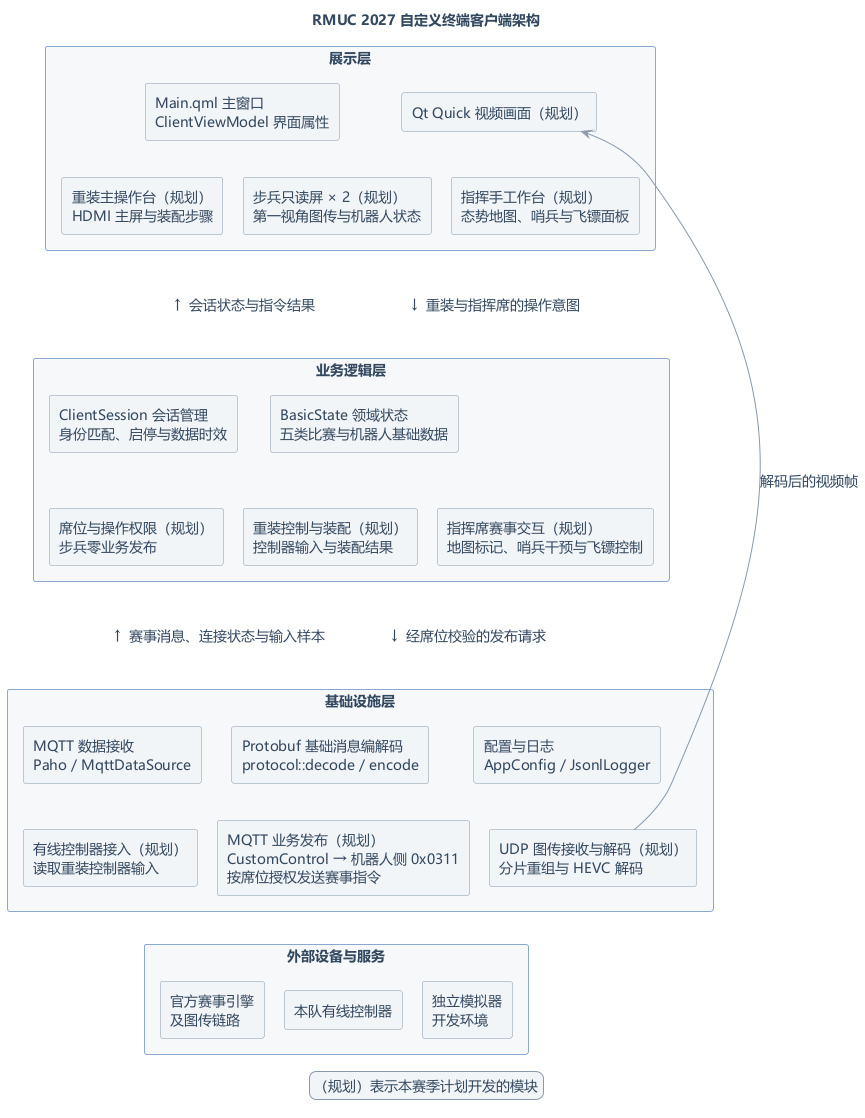

The diagram above was rendered by PlantUML. Its source (embedded in the PNG):
@startuml
' ===== 统一配色：所有分层、模块和连线均使用“外部设备与服务”的样式 =====
!$sectionFill   = "#F6F8FA"
!$sectionBorder = "#8AA9D2"
!$moduleFill    = "#F2F5F8"
!$moduleBorder  = "#8799AB"
!$textColor     = "#32485F"
!$pageFill      = "#FFFFFF"
' ===== 配色结束 =====

!$moduleStyle = $moduleFill + ";line:" + %substr($moduleBorder, 1) + ";text:" + %substr($textColor, 1)

title RMUC 2027 自定义终端客户端架构
top to bottom direction
skinparam backgroundColor $pageFill
skinparam defaultFontColor $textColor
skinparam packageBorderColor $sectionBorder
skinparam ArrowColor $moduleBorder
skinparam ArrowFontColor $textColor
skinparam legendBackgroundColor $moduleFill
skinparam legendBorderColor $moduleBorder
skinparam legendFontColor $textColor
skinparam shadowing false
skinparam packageStyle rectangle
skinparam defaultFontName Microsoft YaHei
skinparam defaultFontSize 14
skinparam nodesep 20
skinparam ranksep 36

package "展示层" as UI $sectionFill {
  rectangle "Main.qml 主窗口\nClientViewModel 界面属性" as MAIN $moduleStyle
  rectangle "Qt Quick 视频画面（规划）" as SURFACE $moduleStyle
  rectangle "重装主操作台（规划）\nHDMI 主屏与装配步骤" as HEAVY_UI $moduleStyle
  rectangle "步兵只读屏 × 2（规划）\n第一视角图传与机器人状态" as INF_UI $moduleStyle
  rectangle "指挥手工作台（规划）\n态势地图、哨兵与飞镖面板" as CMD_UI $moduleStyle

  MAIN -[hidden]right-> SURFACE
  HEAVY_UI -[hidden]right-> INF_UI
  INF_UI -[hidden]right-> CMD_UI
  MAIN -[hidden]down-> HEAVY_UI
  SURFACE -[hidden]down-> CMD_UI
}

package "业务逻辑层" as LOGIC $sectionFill {
  rectangle "ClientSession 会话管理\n身份匹配、启停与数据时效" as SESSION $moduleStyle
  rectangle "BasicState 领域状态\n五类比赛与机器人基础数据" as STATE $moduleStyle
  rectangle "席位与操作权限（规划）\n步兵零业务发布" as POLICY $moduleStyle
  rectangle "重装控制与装配（规划）\n控制器输入与装配结果" as HEAVY $moduleStyle
  rectangle "指挥席赛事交互（规划）\n地图标记、哨兵干预与飞镖控制" as COMMAND $moduleStyle

  SESSION -[hidden]right-> STATE
  POLICY -[hidden]right-> HEAVY
  HEAVY -[hidden]right-> COMMAND
  SESSION -[hidden]down-> POLICY
}

package "基础设施层" as INFRA $sectionFill {
  rectangle "MQTT 数据接收\nPaho / MqttDataSource" as RX $moduleStyle
  rectangle "Protobuf 基础消息编解码\nprotocol::decode / encode" as CODEC $moduleStyle
  rectangle "配置与日志\nAppConfig / JsonlLogger" as CONFIG $moduleStyle
  rectangle "有线控制器接入（规划）\n读取重装控制器输入" as INPUT $moduleStyle
  rectangle "MQTT 业务发布（规划）\nCustomControl → 机器人侧 0x0311\n按席位授权发送赛事指令" as TX $moduleStyle
  rectangle "UDP 图传接收与解码（规划）\n分片重组与 HEVC 解码" as VIDEO $moduleStyle

  RX -[hidden]right-> CODEC
  CODEC -[hidden]right-> CONFIG
  INPUT -[hidden]right-> TX
  TX -[hidden]right-> VIDEO
  RX -[hidden]down-> INPUT
}

package "外部设备与服务" as EXT $sectionFill {
  rectangle "官方赛事引擎\n及图传链路" as ENGINE $moduleStyle
  rectangle "本队有线控制器" as DEVICE $moduleStyle
  rectangle "独立模拟器\n开发环境" as SIM $moduleStyle
  ENGINE -[hidden]right-> DEVICE
  DEVICE -[hidden]right-> SIM
}

label "<color:$textColor> ↑  会话状态与指令结果                       ↓  重装与指挥席的操作意图 </color>" as UI_BUS
INF_UI -[hidden]down-> UI_BUS
UI_BUS -[hidden]down-> STATE
HEAVY_UI -[hidden]down-> SESSION
POLICY -[hidden]down-> RX
label "<color:$textColor> ↑  赛事消息、连接状态与输入样本                ↓  经席位校验的发布请求 </color>" as BIZ_BUS
HEAVY -[hidden]down-> BIZ_BUS
BIZ_BUS -[hidden]down-> CODEC
COMMAND -[hidden]down-> CONFIG
INPUT -[hidden]down-> ENGINE
TX -[hidden]down-> DEVICE
VIDEO -[hidden]down-> SIM
VIDEO -[norank]-> SURFACE : 解码后的视频帧

legend bottom
  （规划）表示本赛季计划开发的模块
endlegend
@enduml